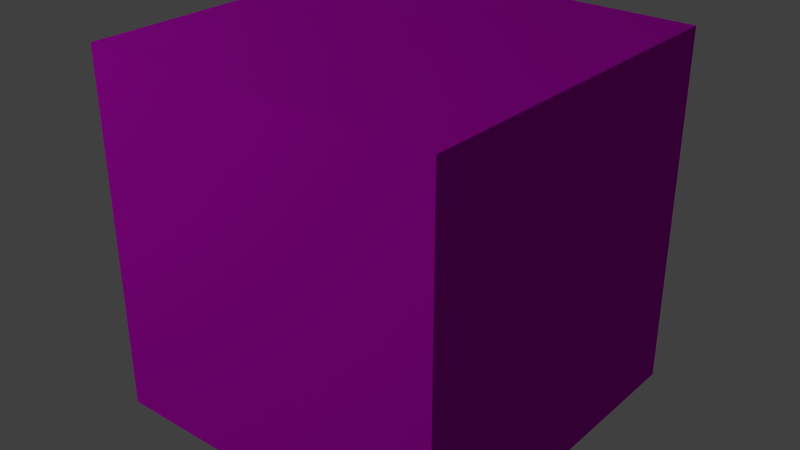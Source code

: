 # Source: concrete.blend  (saved by Blender 2.79.0; exported with 4.5.12 LTS)
import bpy
from mathutils import Matrix  # noqa: F401  (used for matrix-valued properties, if any)

bpy.ops.wm.read_factory_settings(use_empty=True)
scene = bpy.context.scene
scene.name = 'Scene'

# ---- collections
col_collection_1 = bpy.data.collections.new('Collection 1'); scene.collection.children.link(col_collection_1)

# ---- images (referenced by path relative to the original .blend; pixels are not part of the script)
import os
ASSET_DIR = os.environ.get("B2B_ASSET_DIR", "")  # directory of the original .blend (textures are referenced by path, not embedded)
HERE = os.path.dirname(os.path.abspath(__file__))  # packed textures are extracted next to this script under _unpacked/

def load_image(name, relpath, width, height, colorspace="sRGB"):
    """Load a texture the original file referenced (path relative to the .blend, or extracted next to this script)."""
    p = next((c for c in (os.path.join(HERE, relpath), os.path.join(ASSET_DIR, relpath)) if relpath and os.path.exists(c)), "")
    if p:
        img = bpy.data.images.load(p, check_existing=True)
        img.name = name
    else:  # same state as the original file: an image datablock whose file is absent (Cycles renders it pink)
        img = bpy.data.images.new(name, width, height)
        img.source = "FILE"
        img.filepath = "//" + (relpath or name)
    img.colorspace_settings.name = colorspace
    return img
img_concrete2_png = load_image('concrete2.png', 'concrete2.png', 1024, 1024, 'sRGB')
img_concrete_normal_2_png = load_image('concrete_normal_2.png', 'concrete_normal_2.png', 1024, 1024, 'sRGB')

# ---- materials (node trees are filled in below, after node groups)
mat_brickmaterial = bpy.data.materials.new('brickmaterial')
mat_brickmaterial.alpha_threshold = 0.0
mat_brickmaterial.roughness = 0.5
mat_brickmaterial.line_color = (0.0, 0.0, 0.0, 1.0)

# ---- material node trees
mat_brickmaterial.use_nodes = True; mat_brickmaterial.node_tree.nodes.clear()
_N = mat_brickmaterial.node_tree.nodes; _L = mat_brickmaterial.node_tree.links
n0 = _N.new('ShaderNodeOutputMaterial'); n0.name = 'Material Output'; n0.location = (300, 300)
n1 = _N.new('ShaderNodeBsdfPrincipled'); n1.name = 'Principled BSDF'; n1.location = (85, 302)
n1.width = 150
n1.subsurface_method = 'BURLEY'
n1.inputs[2].default_value = 0.9167
n1.inputs[3].default_value = 1.45
n1.inputs[9].default_value = (1.0, 1.0, 1.0)
n1.inputs[13].default_value = 0.075
n2 = _N.new('ShaderNodeNormalMap'); n2.name = 'Normal Map'; n2.location = (-120, -74)
n2.uv_map = 'UVMap'
n3 = _N.new('ShaderNodeUVMap'); n3.name = 'UV Map'; n3.location = (-341, 100)
n3.uv_map = 'UVMap'
n4 = _N.new('ShaderNodeTexImage'); n4.name = 'Image Texture.002'; n4.location = (-133, 269)
n4.width = 148
n4.image = img_concrete2_png
n5 = _N.new('ShaderNodeTexImage'); n5.name = 'Image Texture.001'; n5.location = (-347, -231)
n5.width = 144
n5.image = img_concrete_normal_2_png
_L.new(n1.outputs[0], n0.inputs[0])
_L.new(n5.outputs[0], n2.inputs[1])
_L.new(n2.outputs[0], n1.inputs[5])
_L.new(n5.outputs[1], n2.inputs[0])
_L.new(n3.outputs[0], n4.inputs[0])
_L.new(n4.outputs[0], n1.inputs[0])
n0.is_active_output = True

# ---- world
world_world = bpy.data.worlds.new('World'); scene.world = world_world
world_world.color = (0.05088, 0.05088, 0.05088)
world_world.use_sun_shadow = False
world_world.sun_shadow_jitter_overblur = 0.0
world_world.cycles.sampling_method = 'NONE'
world_world.cycles.sample_map_resolution = 256

# ---- lights
light_point = bpy.data.lights.new('Point', 'POINT')
light_point.transmission_factor = 0.0
light_point.energy = 100.0
light_point.shadow_buffer_clip_start = 0.5
light_point.shadow_soft_size = 0.1
light_point.shadow_maximum_resolution = 0.006
light_point.use_absolute_resolution = True

# ---- meshes
me_cube = bpy.data.meshes.new('Cube')
me_cube.from_pydata([(0.5, 0.5, -0.5), (0.5, -0.5, -0.5), (-0.5, -0.5, -0.5), (-0.5, 0.5, -0.5), (0.5, 0.5, 0.5), (0.5, -0.5, 0.5), (-0.5, -0.5, 0.5), (-0.5, 0.5, 0.5)], [], [(0, 1, 2, 3), (4, 7, 6, 5), (0, 4, 5, 1), (1, 5, 6, 2), (2, 6, 7, 3), (4, 0, 3, 7)])
_uv = me_cube.uv_layers.new(name='UVMap')
_uv.uv.foreach_set('vector', [2.98e-08, 1.0, 0.0, 2.98e-08, 1.0, 0.0, 1.0, 1.0, 2.98e-08, 1.0, 0.0, 2.98e-08, 1.0, 0.0, 1.0, 1.0, 2.98e-08, 1.0, 0.0, 2.98e-08, 1.0, 0.0, 1.0, 1.0, 2.98e-08, 1.0, 0.0, 2.98e-08, 1.0, 0.0, 1.0, 1.0, 2.98e-08, 1.0, 0.0, 2.98e-08, 1.0, 0.0, 1.0, 1.0, 1.0, 0.0, 1.0, 1.0, 5.96e-08, 1.0, 0.0, 2.98e-08])
me_cube.materials.append(mat_brickmaterial)
me_cube.use_remesh_preserve_volume = False
me_cube.use_remesh_preserve_attributes = False
me_cube.use_mirror_vertex_groups = False
me_cube.update()

# ---- objects
ob_point = bpy.data.objects.new('Point', light_point)
ob_cube = bpy.data.objects.new('Cube', me_cube)

# ---- transforms, parenting, visibility, modifiers, constraints
ob_point.location = (-2.789, -3.168, 2.82)
ob_point.lineart.crease_threshold = 0.0
ob_cube.location = (0.0, 0.0, 0.0)
ob_cube.lock_rotations_4d = False
ob_cube.empty_display_type = 'ARROWS'
ob_cube.lineart.crease_threshold = 0.0

# ---- collection membership
col_collection_1.objects.link(ob_point)
col_collection_1.objects.link(ob_cube)

# ---- scene / render settings (as saved in the file)
scene.frame_start = 1; scene.frame_end = 250; scene.frame_set(1)
scene.render.engine = 'CYCLES'
scene.render.image_settings.color_mode = 'RGB'
scene.render.image_settings.compression = 90
scene.render.resolution_percentage = 50
scene.render.dither_intensity = 0.0
scene.render.bake_margin = 2
scene.render.bake_bias = 0.0
scene.cycles.use_denoising = False
scene.cycles.samples = 10
scene.cycles.sampling_pattern = 'TABULATED_SOBOL'
scene.cycles.light_sampling_threshold = 0.0
scene.cycles.use_adaptive_sampling = False
scene.cycles.use_light_tree = False
scene.cycles.blur_glossy = 0.0
scene.cycles.volume_bounces = 1
scene.cycles.pixel_filter_type = 'GAUSSIAN'
scene.cycles.sample_clamp_indirect = 0.0
scene.view_settings.view_transform = 'Standard'
bpy.context.view_layer.update()

# ---- added for rendering (the .blend has no active camera): camera
cam_auto = bpy.data.cameras.new('AutoCamera')
cam_auto.lens = 50.0
cam_auto.sensor_width = 36.0
cam_auto.clip_end = 1000.0
ob_auto_camera = bpy.data.objects.new('AutoCamera', cam_auto)
scene.collection.objects.link(ob_auto_camera)
ob_auto_camera.location = (1.60254, -1.92304, 1.28203)
ob_auto_camera.rotation_euler = (1.09748, -7.21219e-08, 0.694738)
scene.camera = ob_auto_camera
bpy.context.view_layer.update()
